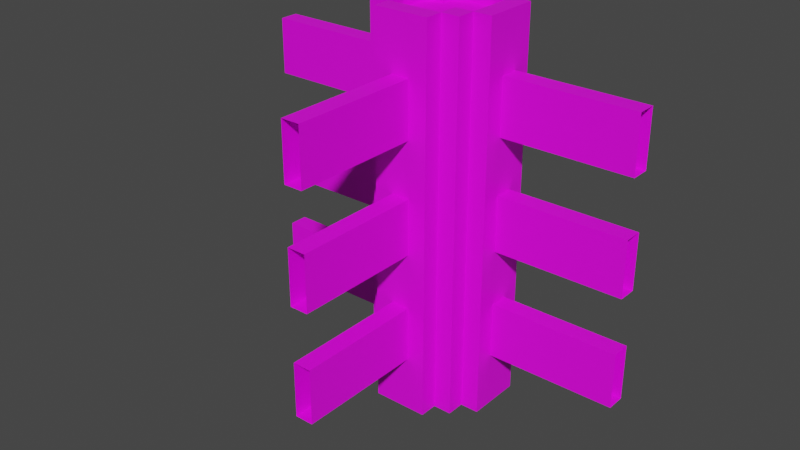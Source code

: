 # Source: Fence_TShape.blend  (saved by Blender 3.3.6; exported with 4.5.12 LTS)
import bpy
from mathutils import Matrix  # noqa: F401  (used for matrix-valued properties, if any)

bpy.ops.wm.read_factory_settings(use_empty=True)
scene = bpy.context.scene
scene.name = 'Scene'

# ---- collections
col_collection = bpy.data.collections.new('Collection'); scene.collection.children.link(col_collection)

# ---- images (referenced by path relative to the original .blend; pixels are not part of the script)
import os
ASSET_DIR = os.environ.get("B2B_ASSET_DIR", "")  # directory of the original .blend (textures are referenced by path, not embedded)
HERE = os.path.dirname(os.path.abspath(__file__))  # packed textures are extracted next to this script under _unpacked/

def load_image(name, relpath, width, height, colorspace="sRGB"):
    """Load a texture the original file referenced (path relative to the .blend, or extracted next to this script)."""
    p = next((c for c in (os.path.join(HERE, relpath), os.path.join(ASSET_DIR, relpath)) if relpath and os.path.exists(c)), "")
    if p:
        img = bpy.data.images.load(p, check_existing=True)
        img.name = name
    else:  # same state as the original file: an image datablock whose file is absent (Cycles renders it pink)
        img = bpy.data.images.new(name, width, height)
        img.source = "FILE"
        img.filepath = "//" + (relpath or name)
    img.colorspace_settings.name = colorspace
    return img
img_texture = load_image('texture', 'texture.png', 1024, 1024, 'sRGB')

# ---- materials (node trees are filled in below, after node groups)
mat_material_001 = bpy.data.materials.new('Material.001')
mat_material_001.use_transparent_shadow = False

# ---- material node trees
mat_material_001.use_nodes = True; mat_material_001.node_tree.nodes.clear()
_N = mat_material_001.node_tree.nodes; _L = mat_material_001.node_tree.links
n0 = _N.new('ShaderNodeBsdfPrincipled'); n0.name = 'Principled BSDF'; n0.location = (10, 300)
n0.distribution = 'GGX'
n0.subsurface_method = 'RANDOM_WALK_SKIN'
n0.inputs[3].default_value = 1.45
n0.inputs[27].default_value = (0.0, 0.0, 0.0, 1.0)
n0.inputs[28].default_value = 1.0
n1 = _N.new('ShaderNodeOutputMaterial'); n1.name = 'Material Output'; n1.location = (300, 300)
n2 = _N.new('ShaderNodeTexImage'); n2.name = 'Image Texture'; n2.location = (-280, 280)
n2.image = img_texture
n2.interpolation = 'Closest'
_L.new(n0.outputs[0], n1.inputs[0])
_L.new(n2.outputs[0], n0.inputs[0])
n1.is_active_output = True

# ---- world
world_world = bpy.data.worlds.new('World'); scene.world = world_world
world_world.use_nodes = True; world_world.node_tree.nodes.clear()
_N = world_world.node_tree.nodes; _L = world_world.node_tree.links
n0 = _N.new('ShaderNodeOutputWorld'); n0.name = 'World Output'; n0.location = (300, 300)
n1 = _N.new('ShaderNodeBackground'); n1.name = 'Background'; n1.location = (10, 300)
n1.inputs[0].default_value = (0.05088, 0.05088, 0.05088, 1.0)
_L.new(n1.outputs[0], n0.inputs[0])
n0.is_active_output = True
world_world.color = (0.05088, 0.05088, 0.05088)
world_world.use_sun_shadow = False
world_world.sun_shadow_jitter_overblur = 0.0

# ---- meshes
me_cube_2350 = bpy.data.meshes.new('Cube.2350')
me_cube_2350.from_pydata([(-1.55, -0.05, -0.75), (-1.55, -0.05, -0.45), (-1.55, -0.05, -0.15), (-0.55, -1.05, -0.75), (-0.55, -1.05, -0.45), (-0.55, -1.05, -0.15), (-0.55, -1.05, 0.15), (-0.75, -0.25, -1.05), (-0.85, -0.15, -1.05), (-0.75, -0.15, -1.05), (-0.65, -0.35, -1.05), (-0.65, -0.25, -1.05), (-0.75, 0.15, -1.05), (-0.85, -0.05, -0.75), (-0.85, -0.05, -0.45), (-0.85, -0.05, -0.15), (-0.85, -0.05, 0.15), (-0.55, -0.35, -0.75), (-0.55, -0.35, -0.45), (-0.55, -0.35, 0.15), (-0.55, -0.35, -0.15), (-0.75, -0.25, 1.05), (-0.85, -0.15, -0.4192), (-0.65, -0.35, -0.4192), (-0.85, -0.15, 1.192e-07), (-0.65, -0.35, 1.192e-07), (-1.55, -0.05, 0.15), (-1.55, -0.05, 0.45), (-1.55, -0.05, 0.75), (-0.55, -1.05, 0.45), (-0.55, -1.05, 0.75), (-0.85, -0.05, 0.45), (-0.85, -0.05, 0.75), (-0.55, -0.35, 0.75), (-0.55, -0.35, 0.45), (-0.85, -0.15, 0.4472), (-0.65, -0.35, 0.4472), (-0.85, -0.15, 1.05), (-0.65, -0.35, 1.05), (-0.75, -0.15, 0.95), (-0.75, -0.15, 1.05), (-0.75, 1.192e-07, 0.95), (-0.75, 1.192e-07, 1.05), (-0.65, -0.25, 0.95), (-0.65, -0.25, 1.05), (-0.5, -0.25, 0.95), (-0.5, -0.25, 1.05), (-0.65, -0.15, 0.95), (-0.65, -0.15, 1.05), (-1.55, 0.05, -0.75), (-1.55, 0.05, -0.45), (-1.55, 0.05, -0.15), (-0.85, 0.15, -1.05), (-0.75, 0.25, -1.05), (-0.65, 0.25, -1.05), (-0.65, 0.35, -1.05), (-0.85, 0.05, -0.75), (-0.85, 0.05, -0.45), (-0.85, 0.05, -0.15), (-0.85, 0.05, 0.15), (-0.75, 0.25, 1.05), (-0.65, 0.35, -0.4192), (-0.65, 0.35, 1.192e-07), (-1.55, 0.05, 0.15), (-1.55, 0.05, 0.45), (-1.55, 0.05, 0.75), (-0.85, 0.05, 0.45), (-0.85, 0.05, 0.75), (-0.85, 0.15, 1.05), (-0.65, 0.35, 0.4472), (-0.65, 0.35, 1.05), (-0.75, 0.15, 0.95), (-0.75, 0.15, 1.05), (-0.65, 0.15, 0.95), (-0.65, 0.15, 1.05), (-0.65, 0.25, 0.95), (-0.65, 0.25, 1.05), (-0.5, 0.25, 0.95), (-0.5, 0.25, 1.05), (-0.45, -1.05, -0.75), (-0.45, -1.05, -0.45), (-0.45, -1.05, -0.15), (-0.35, -0.35, -1.05), (-0.35, -0.25, -1.05), (-0.25, 0.15, -1.05), (-0.25, -0.15, -1.05), (-0.25, -0.25, -1.05), (-0.15, -0.15, -1.05), (-0.15, 0.05, -0.75), (-0.45, -0.35, -0.75), (-0.45, -0.35, -0.45), (-0.45, -0.35, 0.15), (-0.45, -0.35, -0.15), (-0.25, -0.25, 1.05), (-0.15, -0.05, -0.75), (-0.15, -0.15, -0.4192), (-0.15, -0.05, -0.45), (-0.15, -0.15, 1.192e-07), (-0.15, -0.05, -0.15), (0.55, -0.05, -0.75), (0.55, -0.05, -0.45), (0.55, -0.05, -0.15), (0.55, -0.05, 0.15), (-0.45, -1.05, 0.15), (-0.45, -1.05, 0.45), (-0.45, -1.05, 0.75), (-0.45, -0.35, 0.75), (-0.45, -0.35, 0.45), (-0.35, -0.35, 1.05), (-0.15, -0.05, 0.15), (-0.15, -0.15, 0.4472), (-0.15, 0.05, 0.45), (-0.15, -0.05, 0.45), (-0.15, -0.05, 0.75), (-0.15, -0.15, 1.05), (0.55, -0.05, 0.45), (0.55, -0.05, 0.75), (-0.35, -0.25, 0.95), (-0.35, -0.25, 1.05), (-0.35, -0.15, 0.95), (-0.35, -0.15, 1.05), (-0.25, -0.15, 0.95), (-0.25, -0.15, 1.05), (-0.25, 1.192e-07, 0.95), (-0.25, 1.192e-07, 1.05), (-0.35, 0.25, -1.05), (-0.35, 0.35, -1.05), (-0.15, 0.15, -1.05), (-0.25, 0.25, -1.05), (-0.35, 0.35, 1.05), (-0.15, 0.05, -0.45), (-0.15, 0.15, 1.05), (-0.25, 0.25, 1.05), (-0.15, 0.05, -0.15), (0.55, 0.05, -0.75), (0.55, 0.05, -0.15), (0.55, 0.05, 0.15), (0.55, 0.05, -0.45), (-0.15, 0.05, 0.15), (-0.15, 0.05, 0.75), (0.55, 0.05, 0.45), (0.55, 0.05, 0.75), (-0.35, 0.15, 0.95), (-0.35, 0.15, 1.05), (-0.35, 0.25, 0.95), (-0.35, 0.25, 1.05), (-0.25, 0.15, 0.95), (-0.25, 0.15, 1.05)], [], [(1, 0, 13, 14), (89, 17, 10, 82), (73, 47, 119, 142), (30, 33, 34, 29), (9, 22, 8), (23, 11, 10), (11, 21, 7), (21, 9, 7), (9, 24, 22), (25, 11, 23), (137, 130, 96, 100), (9, 35, 24), (36, 11, 25), (35, 32, 31), (37, 32, 35), (9, 37, 35), (38, 11, 36), (33, 38, 36), (42, 37, 40), (38, 44, 43), (21, 40, 39), (47, 43, 45), (38, 43, 11), (21, 39, 9), (54, 53, 60), (12, 52, 68), (67, 68, 66), (4, 18, 17, 3), (72, 68, 42), (76, 70, 75), (70, 76, 78), (73, 71, 41), (72, 60, 71), (75, 70, 54), (71, 60, 12), (89, 82, 90), (130, 95, 96), (90, 82, 92), (91, 103, 81, 92), (112, 110, 111), (108, 106, 107), (113, 110, 112), (113, 114, 110), (106, 105, 104, 107), (118, 108, 117), (114, 122, 121), (93, 118, 117), (117, 119, 45), (122, 93, 121), (117, 108, 83), (106, 108, 38, 33), (114, 121, 85), (121, 93, 85), (93, 117, 83), (129, 125, 126), (132, 84, 128), (115, 116, 113, 112), (6, 19, 20, 5), (131, 111, 138), (131, 139, 111), (129, 145, 144), (129, 78, 145), (147, 131, 146), (146, 142, 123), (145, 132, 144), (132, 147, 146), (129, 144, 125), (146, 131, 84), (132, 146, 84), (144, 132, 125), (87, 127, 88, 94), (90, 92, 20), (91, 107, 19), (46, 38, 108), (136, 135, 133, 138), (77, 73, 142), (37, 68, 67, 32), (66, 59, 16), (73, 41, 47), (138, 111, 109), (131, 124, 114), (59, 52, 58), (82, 91, 92), (109, 97, 98), (90, 80, 79, 89), (134, 88, 130, 137), (26, 2, 15, 16), (13, 8, 22, 14), (23, 10, 17, 18), (57, 22, 24, 15), (22, 57, 14), (18, 90, 23), (25, 23, 90, 20), (28, 27, 31, 32), (66, 16, 24, 35), (35, 31, 66), (107, 34, 36), (107, 36, 25, 19), (40, 39, 41, 42), (36, 34, 33), (45, 43, 44, 46), (37, 39, 40), (47, 39, 40, 48), (46, 44, 38), (21, 43, 44), (44, 43, 47, 48), (47, 41, 39), (21, 44, 48, 40), (49, 50, 57, 56), (131, 114, 113, 139), (37, 9, 39), (21, 11, 43), (51, 63, 59, 58), (56, 57, 52), (54, 61, 55), (12, 60, 53), (57, 58, 52), (54, 62, 61), (64, 65, 67, 66), (8, 13, 56, 52), (52, 59, 66, 68), (54, 69, 62), (41, 71, 72, 42), (54, 70, 69), (76, 75, 77, 78), (72, 71, 68), (72, 71, 73, 74), (73, 75, 76, 74), (76, 75, 60), (72, 74, 76, 60), (73, 77, 75), (95, 87, 94, 96), (71, 12, 68), (75, 54, 60), (97, 95, 130, 98), (87, 95, 85), (86, 93, 83), (85, 93, 86), (96, 94, 99, 100), (95, 97, 85), (107, 91, 82, 108), (83, 108, 82), (97, 109, 111, 110), (45, 46, 118, 117), (97, 110, 85), (110, 114, 85), (123, 121, 122, 124), (118, 46, 108), (119, 120, 122, 121), (114, 124, 122), (119, 117, 118, 120), (121, 123, 119), (118, 93, 122, 120), (88, 127, 131, 130), (111, 139, 141, 140), (131, 127, 84), (132, 128, 125), (131, 133, 130), (78, 77, 144, 145), (146, 123, 124, 147), (147, 143, 142, 146), (131, 147, 124), (145, 144, 142, 143), (143, 147, 132, 145), (144, 77, 142), (79, 3, 17, 89), (4, 80, 90, 18), (81, 5, 20, 92), (6, 103, 91, 19), (104, 29, 34, 107), (30, 105, 106, 33), (119, 47, 45), (129, 70, 78), (13, 0, 49, 56), (1, 14, 57, 50), (15, 2, 51, 58), (57, 15, 58), (99, 94, 88, 134), (133, 98, 130), (101, 98, 133, 135), (26, 16, 59, 63), (31, 27, 64, 66), (28, 32, 67, 65), (109, 102, 136, 138), (42, 68, 37), (115, 112, 111, 140), (113, 116, 141, 139), (123, 142, 119), (24, 16, 15), (20, 19, 25), (131, 138, 133), (101, 102, 109, 98), (69, 70, 129, 126, 55, 61, 62)])
_uv = me_cube_2350.uv_layers.new(name='UVMap')
_uv.uv.foreach_set('vector', [0.5, 0.6429, 0.5, 0.5714, 0.6667, 0.5714, 0.6667, 0.6429, 0.619, 0.07143, 0.5952, 0.07143, 0.5714, 0.0, 0.6429, 0.0, 0.07143, 0.5952, 0.07143, 0.5238, 0.1429, 0.5238, 0.1429, 0.5952, 0.1667, 0.7143, 0.3333, 0.7143, 0.3333, 0.6429, 0.1667, 0.6429, 0.7143, 0.0, 0.6905, 0.1502, 0.6905, 0.0, 0.7381, 0.1502, 0.7619, 0.0, 0.7381, 0.0, 0.02381, 0.0, 0.0, 0.5, 0.0, 0.0, 0.2381, 0.5, 0.2619, 0.0, 0.2381, 0.0, 0.7143, 0.0, 0.6905, 0.25, 0.6905, 0.1502, 0.7381, 0.25, 0.7619, 0.0, 0.7381, 0.1502, 0.8333, 0.9762, 0.6667, 0.9762, 0.6667, 0.9524, 0.8333, 0.9524, 0.7143, 0.0, 0.6905, 0.3565, 0.6905, 0.25, 0.7381, 0.3565, 0.7619, 0.0, 0.7381, 0.25, 0.4286, 0.3565, 0.4524, 0.4286, 0.4524, 0.3571, 0.4286, 0.5, 0.4524, 0.4286, 0.4286, 0.3565, 0.7143, 0.0, 0.6905, 0.5, 0.6905, 0.3565, 0.7381, 0.5, 0.7619, 0.0, 0.7381, 0.3565, 0.5952, 0.4286, 0.5714, 0.5, 0.5714, 0.3565, 0.8571, 0.7976, 0.8333, 0.7619, 0.8571, 0.7619, 0.7381, 0.5, 0.7619, 0.5, 0.7619, 0.4762, 0.2381, 0.5, 0.2619, 0.5, 0.2619, 0.4762, 0.07143, 0.5238, 0.07143, 0.5, 0.1071, 0.5, 0.7381, 0.5, 0.7619, 0.4762, 0.7619, 0.0, 0.2381, 0.5, 0.2619, 0.4762, 0.2619, 0.0, 0.1429, 0.0, 0.119, 0.0, 0.119, 0.5, 0.6667, 0.0, 0.6429, 0.0, 0.6429, 0.5, 0.4762, 0.4286, 0.5, 0.5, 0.4762, 0.3571, 0.3333, 0.5714, 0.5, 0.5714, 0.5, 0.5, 0.3333, 0.5, 0.8571, 0.8333, 0.8333, 0.8333, 0.8571, 0.7976, 0.02381, 1.0, 0.04762, 1.0, 0.02381, 0.9762, 0.8333, 0.9048, 0.8333, 0.881, 0.869, 0.881, 0.07143, 0.5952, 0.04762, 0.5952, 0.04762, 0.5595, 0.3333, 0.5, 0.3571, 0.5, 0.3333, 0.4762, 0.02381, 0.9762, 0.04762, 1.0, 0.02381, 0.5, 0.3333, 0.4762, 0.3571, 0.5, 0.3333, 0.0, 0.619, 0.07143, 0.6429, 0.0, 0.619, 0.1429, 0.4048, 0.1429, 0.3571, 0.1502, 0.381, 0.1429, 0.619, 0.1429, 0.6429, 0.0, 0.619, 0.2143, 0.8333, 0.7857, 0.6667, 0.7857, 0.6667, 0.7143, 0.8333, 0.7143, 0.381, 0.3571, 0.3571, 0.3565, 0.4048, 0.3571, 0.6429, 0.5, 0.619, 0.4286, 0.619, 0.3571, 0.381, 0.4286, 0.3571, 0.3565, 0.381, 0.3571, 0.381, 0.4286, 0.3571, 0.5, 0.3571, 0.3565, 0.5, 0.7143, 0.3333, 0.7143, 0.3333, 0.6429, 0.5, 0.6429, 0.8095, 0.5, 0.7857, 0.5, 0.8095, 0.4762, 0.9762, 0.5, 0.9524, 0.5, 0.9524, 0.4762, 0.119, 0.5, 0.09524, 0.5, 0.09524, 0.4762, 0.1429, 0.5, 0.1429, 0.5238, 0.1071, 0.5, 0.1429, 0.5, 0.119, 0.5, 0.1429, 0.4762, 0.8095, 0.4762, 0.7857, 0.5, 0.8095, 0.0, 0.619, 0.4286, 0.6429, 0.5, 0.5714, 0.5, 0.5952, 0.4286, 0.9762, 0.5, 0.9524, 0.4762, 0.9524, 0.0, 0.1429, 0.4762, 0.119, 0.5, 0.1429, 0.0, 0.119, 0.5, 0.09524, 0.4762, 0.09524, 0.0, 0.9286, 0.5, 0.9048, 0.0, 0.9286, 0.0, 0.2381, 0.5, 0.2143, 0.0, 0.2381, 0.0, 0.3333, 0.7143, 0.3333, 0.7857, 0.1667, 0.7857, 0.1667, 0.7143, 0.6667, 0.7143, 0.8333, 0.7143, 0.8333, 0.6429, 0.6667, 0.6429, 0.4286, 0.5, 0.4048, 0.3571, 0.4048, 0.2857, 0.4286, 0.5, 0.4048, 0.4286, 0.4048, 0.3571, 0.9286, 0.5, 0.9048, 0.5, 0.9048, 0.4762, 0.9048, 0.9048, 0.869, 0.881, 0.9048, 0.881, 0.8571, 0.5, 0.881, 0.5, 0.8571, 0.4762, 0.1667, 0.5952, 0.1429, 0.5952, 0.1667, 0.5595, 0.2143, 0.5, 0.2381, 0.5, 0.2143, 0.4762, 0.2381, 0.5, 0.2143, 0.5, 0.2143, 0.4762, 0.9286, 0.5, 0.9048, 0.4762, 0.9048, 0.0, 0.8571, 0.4762, 0.881, 0.5, 0.8571, 0.0, 0.2381, 0.5, 0.2143, 0.4762, 0.2143, 0.0, 0.2143, 0.4762, 0.2381, 0.5, 0.2143, 0.0, 0.3571, 0.0, 0.4286, 0.0, 0.4048, 0.07143, 0.381, 0.07143, 0.619, 0.1429, 0.619, 0.2143, 0.5952, 0.2143, 0.619, 0.2857, 0.619, 0.3571, 0.5952, 0.2857, 0.869, 0.8571, 0.8333, 0.8333, 0.9048, 0.8333, 0.8333, 0.8571, 0.8333, 0.7857, 0.6667, 0.7857, 0.6667, 0.8571, 0.1071, 0.619, 0.07143, 0.5952, 0.1429, 0.5952, 0.4286, 0.5, 0.5, 0.5, 0.4762, 0.4286, 0.4524, 0.4286, 0.4762, 0.3571, 0.4762, 0.2857, 0.4524, 0.2857, 0.07143, 0.5952, 0.04762, 0.5595, 0.07143, 0.5238, 0.4048, 0.2857, 0.4048, 0.3571, 0.381, 0.2857, 0.881, 0.8333, 0.8571, 0.7976, 0.881, 0.7619, 0.4762, 0.2857, 0.5, 0.0, 0.4762, 0.2143, 0.6429, 0.0, 0.619, 0.2857, 0.619, 0.2143, 0.381, 0.2857, 0.3571, 0.25, 0.381, 0.2143, 0.3333, 0.5714, 0.1667, 0.5714, 0.1667, 0.5, 0.3333, 0.5, 0.3333, 0.5714, 0.1667, 0.5714, 0.1667, 0.6429, 0.3333, 0.6429, 0.1667, 0.9286, 0.1667, 0.8571, 0.3333, 0.8571, 0.3333, 0.9286, 0.4524, 0.07143, 0.4286, 0.0, 0.4286, 0.1502, 0.4524, 0.1429, 0.5714, 0.1502, 0.5714, 0.0, 0.5952, 0.07143, 0.5952, 0.1429, 0.4762, 0.1429, 0.4286, 0.1502, 0.4286, 0.25, 0.4524, 0.2143, 0.4286, 0.1502, 0.4762, 0.1429, 0.4524, 0.1429, 0.5952, 0.1429, 0.619, 0.1429, 0.5714, 0.1502, 0.5714, 0.25, 0.5714, 0.1502, 0.619, 0.1429, 0.5952, 0.2143, 0.5, 0.7857, 0.5, 0.7143, 0.6667, 0.7143, 0.6667, 0.7857, 0.4762, 0.3571, 0.4524, 0.2857, 0.4286, 0.25, 0.4286, 0.3565, 0.4286, 0.3565, 0.4524, 0.3571, 0.4762, 0.3571, 0.619, 0.3571, 0.5952, 0.3571, 0.5714, 0.3565, 0.619, 0.3571, 0.5714, 0.3565, 0.5714, 0.25, 0.5952, 0.2857, 0.2619, 0.5, 0.2619, 0.4762, 0.2976, 0.4762, 0.2976, 0.5, 0.5714, 0.3565, 0.5952, 0.3571, 0.5952, 0.4286, 0.05952, 0.4762, 0.02381, 0.4762, 0.02381, 0.5, 0.05952, 0.5, 0.6905, 0.5, 0.7143, 0.4762, 0.7143, 0.5, 0.7381, 0.4762, 0.7143, 0.4762, 0.7143, 0.5, 0.7381, 0.5, 0.869, 0.8571, 0.8333, 0.8571, 0.8333, 0.8333, 0.0, 0.5, 0.02381, 0.4762, 0.02381, 0.5, 0.7619, 0.5, 0.7619, 0.4762, 0.7857, 0.4762, 0.7857, 0.5, 0.07143, 0.5238, 0.04762, 0.5595, 0.04762, 0.5238, 0.881, 0.8095, 0.9048, 0.8095, 0.9048, 0.8333, 0.881, 0.8333, 0.5, 0.5, 0.5, 0.5714, 0.6667, 0.5714, 0.6667, 0.5, 0.4286, 0.5, 0.3571, 0.5, 0.381, 0.4286, 0.4048, 0.4286, 0.6905, 0.5, 0.7143, 0.0, 0.7143, 0.4762, 0.0, 0.5, 0.02381, 0.0, 0.02381, 0.4762, 0.5, 0.7857, 0.5, 0.8571, 0.6667, 0.8571, 0.6667, 0.7857, 0.4762, 0.07143, 0.4762, 0.1429, 0.5, 0.0, 0.02381, 0.5, 0.04762, 0.6502, 0.04762, 0.5, 0.3333, 0.0, 0.3571, 0.5, 0.3571, 0.0, 0.4762, 0.1429, 0.4762, 0.2143, 0.5, 0.0, 0.02381, 0.5, 0.04762, 0.75, 0.04762, 0.6502, 0.5, 0.6429, 0.5, 0.7143, 0.6667, 0.7143, 0.6667, 0.6429, 0.4286, 0.0, 0.4524, 0.07143, 0.4762, 0.07143, 0.5, 0.0, 0.5, 0.0, 0.4762, 0.2857, 0.4762, 0.3571, 0.5, 0.5, 0.02381, 0.5, 0.04762, 0.8565, 0.04762, 0.75, 0.2976, 0.4762, 0.3333, 0.4762, 0.3333, 0.5, 0.2976, 0.5, 0.02381, 0.5, 0.04762, 1.0, 0.04762, 0.8565, 0.1429, 0.5, 0.1429, 0.4762, 0.1786, 0.4762, 0.1786, 0.5, 0.6667, 0.5, 0.6667, 0.4762, 0.6429, 0.5, 0.6667, 0.5, 0.6667, 0.4762, 0.6905, 0.4762, 0.6905, 0.5, 0.0, 0.9762, 0.02381, 0.9762, 0.02381, 1.0, 0.0, 1.0, 0.1429, 0.5, 0.1429, 0.4762, 0.119, 0.5, 0.9048, 0.8095, 0.9286, 0.8095, 0.9286, 0.8333, 0.9048, 0.8333, 0.07143, 0.5952, 0.1071, 0.619, 0.07143, 0.619, 0.3571, 0.1502, 0.3571, 0.0, 0.381, 0.07143, 0.381, 0.1429, 0.6667, 0.4762, 0.6667, 0.0, 0.6429, 0.5, 0.1429, 0.4762, 0.1429, 0.0, 0.119, 0.5, 0.3571, 0.25, 0.3571, 0.1502, 0.4048, 0.1429, 0.381, 0.2143, 0.9762, 0.0, 0.9762, 0.1502, 0.9524, 0.0, 0.119, 0.0, 0.119, 0.5, 0.09524, 0.0, 0.1429, 0.0, 0.119, 0.5, 0.119, 0.0, 0.3333, 0.6429, 0.3333, 0.5714, 0.5, 0.5714, 0.5, 0.6429, 0.9762, 0.1502, 0.9762, 0.25, 0.9524, 0.0, 0.619, 0.3571, 0.619, 0.2857, 0.6429, 0.0, 0.6429, 0.5, 0.8095, 0.0, 0.7857, 0.5, 0.7857, 0.0, 0.3571, 0.25, 0.381, 0.2857, 0.4048, 0.3571, 0.3571, 0.3565, 0.05952, 0.4762, 0.05952, 0.5, 0.09524, 0.5, 0.09524, 0.4762, 0.9762, 0.25, 0.9762, 0.3565, 0.9524, 0.0, 0.9762, 0.3565, 0.9762, 0.5, 0.9524, 0.0, 0.1786, 0.4762, 0.1429, 0.4762, 0.1429, 0.5, 0.1786, 0.5, 0.9048, 0.8571, 0.869, 0.8571, 0.9048, 0.8333, 0.9286, 0.4762, 0.9286, 0.5, 0.9524, 0.5, 0.9524, 0.4762, 0.881, 0.7619, 0.8571, 0.7976, 0.8571, 0.7619, 0.8333, 0.4762, 0.8095, 0.4762, 0.8095, 0.5, 0.8333, 0.5, 0.1667, 0.5238, 0.1667, 0.5595, 0.1429, 0.5238, 0.881, 0.7857, 0.9048, 0.7857, 0.9048, 0.8095, 0.881, 0.8095, 0.4048, 0.07143, 0.4286, 0.0, 0.4286, 0.5, 0.4048, 0.1429, 0.6667, 0.5, 0.6667, 0.5714, 0.8333, 0.5714, 0.8333, 0.5, 0.881, 0.5, 0.881, 0.0, 0.8571, 0.0, 0.2381, 0.5, 0.2381, 0.0, 0.2143, 0.0, 0.4286, 0.5, 0.4048, 0.2143, 0.4048, 0.1429, 0.1786, 0.5, 0.1786, 0.4762, 0.2143, 0.4762, 0.2143, 0.5, 0.2143, 0.4762, 0.1786, 0.4762, 0.1786, 0.5, 0.2143, 0.5, 0.8571, 0.5, 0.8333, 0.5, 0.8333, 0.4762, 0.8571, 0.4762, 0.881, 0.8333, 0.8571, 0.8333, 0.8571, 0.7976, 0.9048, 0.5, 0.9048, 0.4762, 0.8809, 0.4762, 0.8809, 0.5, 0.881, 0.7619, 0.9048, 0.7619, 0.9048, 0.7857, 0.881, 0.7857, 0.1429, 0.619, 0.1071, 0.619, 0.1429, 0.5952, 0.07143, 0.619, 0.04762, 0.619, 0.04762, 0.7857, 0.07143, 0.7857, 0.07143, 0.619, 0.09524, 0.619, 0.09524, 0.7857, 0.07143, 0.7857, 0.119, 0.619, 0.09524, 0.619, 0.09524, 0.7857, 0.119, 0.7857, 0.119, 0.619, 0.1429, 0.619, 0.1429, 0.7857, 0.119, 0.7857, 0.8571, 0.5714, 0.8333, 0.5714, 0.8333, 0.7381, 0.8571, 0.7381, 0.8571, 0.5714, 0.881, 0.5714, 0.881, 0.7381, 0.8571, 0.7381, 0.1429, 0.5238, 0.07143, 0.5238, 0.1071, 0.5, 0.9048, 0.9048, 0.8333, 0.9048, 0.869, 0.881, 1.0, 0.8571, 0.8333, 0.8571, 0.8333, 0.881, 1.0, 0.881, 0.8333, 0.7381, 1.0, 0.7381, 1.0, 0.7619, 0.8333, 0.7619, 1.0, 0.5238, 0.8333, 0.5238, 0.8333, 0.5476, 1.0, 0.5476, 0.4762, 0.1429, 0.4524, 0.2143, 0.4762, 0.2143, 1.0, 0.5, 0.8333, 0.5, 0.8333, 0.5238, 1.0, 0.5238, 0.4048, 0.2143, 0.381, 0.2143, 0.4048, 0.1429, 0.6667, 0.9524, 0.5, 0.9524, 0.5, 0.9762, 0.6667, 0.9762, 0.3333, 0.9524, 0.5, 0.9524, 0.5, 0.9762, 0.3333, 0.9762, 0.3333, 0.9524, 0.1667, 0.9524, 0.1667, 0.9762, 0.3333, 0.9762, 0.6667, 0.9286, 0.8333, 0.9286, 0.8333, 0.9524, 0.6667, 0.9524, 0.5, 0.9286, 0.6667, 0.9286, 0.6667, 0.9524, 0.5, 0.9524, 0.8571, 0.7976, 0.8333, 0.8333, 0.8333, 0.7619, 0.3333, 0.9286, 0.1667, 0.9286, 0.1667, 0.9524, 0.3333, 0.9524, 0.3333, 0.9286, 0.5, 0.9286, 0.5, 0.9524, 0.3333, 0.9524, 0.1667, 0.5595, 0.1429, 0.5952, 0.1429, 0.5238, 0.4286, 0.25, 0.4524, 0.2857, 0.4524, 0.2143, 0.5952, 0.2143, 0.5952, 0.2857, 0.5714, 0.25, 0.4286, 0.5, 0.4048, 0.2857, 0.4048, 0.2143, 0.5, 0.8571, 0.5, 0.9286, 0.3333, 0.9286, 0.3333, 0.8571, 0.5, 0.3565, 0.5, 0.5, 0.5714, 0.5, 0.5714, 0.0, 0.5, 0.0, 0.5, 0.1502, 0.5, 0.25])
me_cube_2350.materials.append(mat_material_001)
me_cube_2350.update()

# ---- objects
ob_cube_1309 = bpy.data.objects.new('Cube.1309', me_cube_2350)

# ---- transforms, parenting, visibility, modifiers, constraints
ob_cube_1309.location = (0.5, 4.768e-07, 1.05)

# ---- collection membership
col_collection.objects.link(ob_cube_1309)

# ---- scene / render settings (as saved in the file)
scene.frame_start = 1; scene.frame_end = 250; scene.frame_set(195)
scene.render.engine = 'BLENDER_EEVEE_NEXT'
scene.cycles.sampling_pattern = 'TABULATED_SOBOL'
scene.cycles.use_light_tree = False
scene.view_settings.view_transform = 'Filmic'
bpy.context.view_layer.update()

# ---- added for rendering (the .blend has no active camera and no usable light): camera, sun
cam_auto = bpy.data.cameras.new('AutoCamera')
cam_auto.lens = 50.0
cam_auto.sensor_width = 36.0
cam_auto.clip_end = 1000.0
ob_auto_camera = bpy.data.objects.new('AutoCamera', cam_auto)
scene.collection.objects.link(ob_auto_camera)
ob_auto_camera.location = (3.03778, -3.99535, 3.48023)
ob_auto_camera.rotation_euler = (1.09748, -7.21219e-08, 0.694738)
scene.camera = ob_auto_camera
light_auto_sun = bpy.data.lights.new('AutoSun', 'SUN')
light_auto_sun.energy = 3.0
light_auto_sun.angle = 0.0523599
ob_auto_sun = bpy.data.objects.new('AutoSun', light_auto_sun)
scene.collection.objects.link(ob_auto_sun)
ob_auto_sun.rotation_euler = (0.872665, 0.174533, 0.523599)
bpy.context.view_layer.update()
